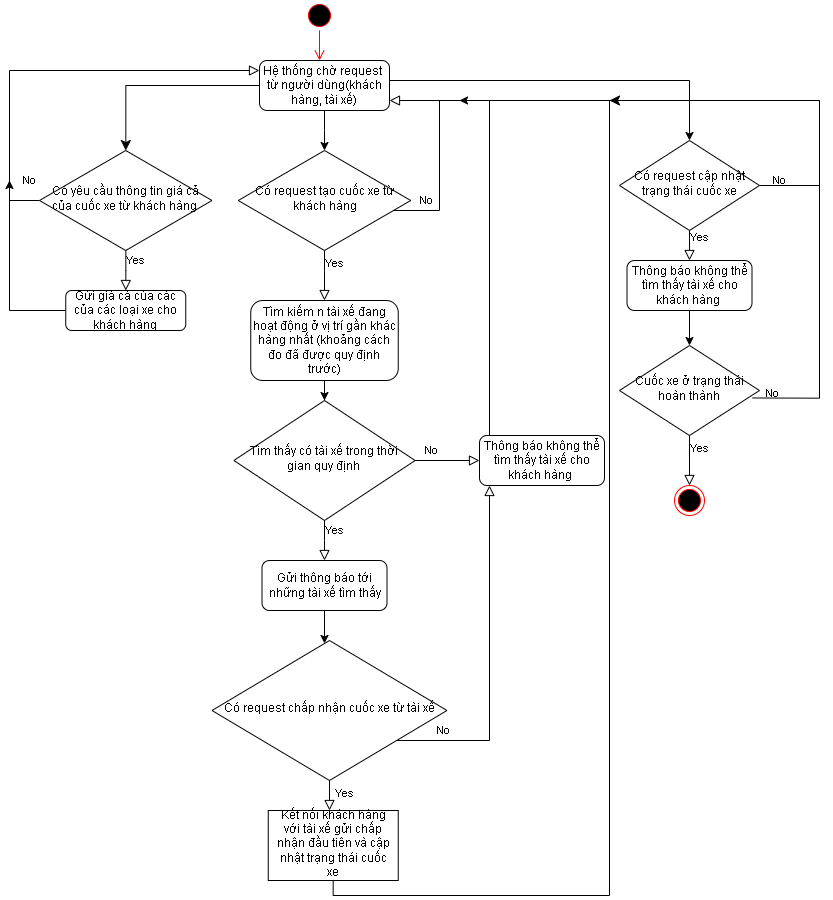

The diagram above was exported from draw.io. Its source (the exported page's mxGraphModel, read from the mxfile embedded in the PNG):
<mxGraphModel dx="3860" dy="2896" grid="1" gridSize="10" guides="1" tooltips="1" connect="1" arrows="1" fold="1" page="1" pageScale="1" pageWidth="827" pageHeight="1169" math="0" shadow="0">
  <root>
    <mxCell id="0" />
    <mxCell id="1" parent="0" />
    <mxCell id="2" value="" style="rounded=0;html=1;jettySize=auto;orthogonalLoop=1;fontSize=11;endArrow=classic;endFill=1;endSize=8;strokeWidth=1;shadow=0;labelBackgroundColor=none;edgeStyle=orthogonalEdgeStyle;" edge="1" source="5" target="8" parent="1">
      <mxGeometry relative="1" as="geometry" />
    </mxCell>
    <mxCell id="3" style="edgeStyle=orthogonalEdgeStyle;rounded=0;orthogonalLoop=1;jettySize=auto;html=1;endArrow=classic;endFill=1;" edge="1" source="5" target="13" parent="1">
      <mxGeometry relative="1" as="geometry" />
    </mxCell>
    <mxCell id="4" style="edgeStyle=orthogonalEdgeStyle;rounded=0;orthogonalLoop=1;jettySize=auto;html=1;endArrow=classic;endFill=1;" edge="1" source="5" target="30" parent="1">
      <mxGeometry relative="1" as="geometry">
        <mxPoint x="590" y="90" as="targetPoint" />
        <Array as="points">
          <mxPoint x="590" y="70" />
        </Array>
      </mxGeometry>
    </mxCell>
    <mxCell id="5" value="Hệ thống chờ request&amp;nbsp; từ người dùng(khách hàng, tài xế)" style="rounded=1;whiteSpace=wrap;html=1;fontSize=12;glass=0;strokeWidth=1;shadow=0;" vertex="1" parent="1">
      <mxGeometry x="160" y="50" width="130" height="50" as="geometry" />
    </mxCell>
    <mxCell id="6" value="Yes" style="rounded=0;html=1;jettySize=auto;orthogonalLoop=1;fontSize=11;endArrow=block;endFill=0;endSize=8;strokeWidth=1;shadow=0;labelBackgroundColor=none;edgeStyle=orthogonalEdgeStyle;" edge="1" source="8" target="12" parent="1">
      <mxGeometry x="-0.5" y="10" relative="1" as="geometry">
        <mxPoint as="offset" />
        <mxPoint x="26.25" y="280" as="targetPoint" />
      </mxGeometry>
    </mxCell>
    <mxCell id="7" value="No" style="edgeStyle=orthogonalEdgeStyle;rounded=0;html=1;jettySize=auto;orthogonalLoop=1;fontSize=11;endArrow=block;endFill=0;endSize=8;strokeWidth=1;shadow=0;labelBackgroundColor=none;" edge="1" source="8" target="5" parent="1">
      <mxGeometry x="-0.7497" y="-20" relative="1" as="geometry">
        <mxPoint as="offset" />
        <mxPoint x="86.25" y="80" as="targetPoint" />
        <Array as="points">
          <mxPoint x="-90" y="190" />
          <mxPoint x="-90" y="60" />
        </Array>
      </mxGeometry>
    </mxCell>
    <mxCell id="8" value="Có yêu cầu thông tin giá cả của cuốc xe từ khách hàng&amp;nbsp;" style="rhombus;whiteSpace=wrap;html=1;shadow=0;fontFamily=Helvetica;fontSize=12;align=center;strokeWidth=1;spacing=6;spacingTop=-4;" vertex="1" parent="1">
      <mxGeometry x="-60" y="140" width="172.5" height="100" as="geometry" />
    </mxCell>
    <mxCell id="9" value="" style="ellipse;html=1;shape=startState;fillColor=#000000;strokeColor=#ff0000;" vertex="1" parent="1">
      <mxGeometry x="205" y="-10" width="30" height="30" as="geometry" />
    </mxCell>
    <mxCell id="10" value="" style="edgeStyle=orthogonalEdgeStyle;html=1;verticalAlign=bottom;endArrow=open;endSize=8;strokeColor=#ff0000;rounded=0;" edge="1" source="9" target="5" parent="1">
      <mxGeometry relative="1" as="geometry">
        <mxPoint x="225" y="50" as="targetPoint" />
        <Array as="points">
          <mxPoint x="220" y="10" />
          <mxPoint x="220" y="10" />
        </Array>
      </mxGeometry>
    </mxCell>
    <mxCell id="11" style="edgeStyle=orthogonalEdgeStyle;rounded=0;orthogonalLoop=1;jettySize=auto;html=1;endArrow=classic;endFill=1;" edge="1" source="12" parent="1">
      <mxGeometry relative="1" as="geometry">
        <mxPoint x="-90" y="170" as="targetPoint" />
      </mxGeometry>
    </mxCell>
    <mxCell id="12" value="Gửi giá cả của các của các loại xe cho khách hàng" style="rounded=1;whiteSpace=wrap;html=1;fontSize=12;glass=0;strokeWidth=1;shadow=0;" vertex="1" parent="1">
      <mxGeometry x="-33.75" y="280" width="120" height="40" as="geometry" />
    </mxCell>
    <mxCell id="13" value="Có request tạo cuốc xe từ khách hàng" style="rhombus;whiteSpace=wrap;html=1;shadow=0;fontFamily=Helvetica;fontSize=12;align=center;strokeWidth=1;spacing=6;spacingTop=-4;" vertex="1" parent="1">
      <mxGeometry x="138.75" y="140" width="172.5" height="100" as="geometry" />
    </mxCell>
    <mxCell id="14" style="edgeStyle=orthogonalEdgeStyle;rounded=0;orthogonalLoop=1;jettySize=auto;html=1;endArrow=classic;endFill=1;" edge="1" source="15" target="17" parent="1">
      <mxGeometry relative="1" as="geometry" />
    </mxCell>
    <mxCell id="15" value="Tìm kiếm n tài xế đang hoạt động ở vị trí gần khác hàng nhất (khoảng cách đo đã được quy định trước)" style="rounded=1;whiteSpace=wrap;html=1;fontSize=12;glass=0;strokeWidth=1;shadow=0;" vertex="1" parent="1">
      <mxGeometry x="151.25" y="290" width="147.5" height="80" as="geometry" />
    </mxCell>
    <mxCell id="16" value="No" style="edgeStyle=orthogonalEdgeStyle;rounded=0;html=1;jettySize=auto;orthogonalLoop=1;fontSize=11;endArrow=block;endFill=0;endSize=8;strokeWidth=1;shadow=0;labelBackgroundColor=none;" edge="1" source="13" target="5" parent="1">
      <mxGeometry x="-0.6814" y="10" relative="1" as="geometry">
        <mxPoint as="offset" />
        <mxPoint x="370" y="200" as="sourcePoint" />
        <mxPoint x="590" y="70" as="targetPoint" />
        <Array as="points">
          <mxPoint x="340" y="200" />
          <mxPoint x="340" y="90" />
        </Array>
      </mxGeometry>
    </mxCell>
    <mxCell id="17" value="Tìm thấy có tài xế trong thời gian quy định" style="rhombus;whiteSpace=wrap;html=1;shadow=0;fontFamily=Helvetica;fontSize=12;align=center;strokeWidth=1;spacing=6;spacingTop=-4;" vertex="1" parent="1">
      <mxGeometry x="134.38" y="390" width="181.25" height="120" as="geometry" />
    </mxCell>
    <mxCell id="18" value="Yes" style="rounded=0;html=1;jettySize=auto;orthogonalLoop=1;fontSize=11;endArrow=block;endFill=0;endSize=8;strokeWidth=1;shadow=0;labelBackgroundColor=none;edgeStyle=orthogonalEdgeStyle;" edge="1" source="13" target="15" parent="1">
      <mxGeometry x="-0.5" y="10" relative="1" as="geometry">
        <mxPoint as="offset" />
        <mxPoint x="36" y="290" as="targetPoint" />
        <mxPoint x="36" y="250" as="sourcePoint" />
        <Array as="points">
          <mxPoint x="225" y="260" />
          <mxPoint x="225" y="260" />
        </Array>
      </mxGeometry>
    </mxCell>
    <mxCell id="19" value="No" style="rounded=0;html=1;jettySize=auto;orthogonalLoop=1;fontSize=11;endArrow=block;endFill=0;endSize=8;strokeWidth=1;shadow=0;labelBackgroundColor=none;edgeStyle=orthogonalEdgeStyle;" edge="1" source="17" target="21" parent="1">
      <mxGeometry x="-0.5" y="10" relative="1" as="geometry">
        <mxPoint as="offset" />
        <mxPoint x="380" y="400" as="targetPoint" />
        <mxPoint x="235" y="250" as="sourcePoint" />
        <Array as="points" />
      </mxGeometry>
    </mxCell>
    <mxCell id="20" style="edgeStyle=orthogonalEdgeStyle;rounded=0;orthogonalLoop=1;jettySize=auto;html=1;endArrow=classic;endFill=1;" edge="1" source="21" parent="1">
      <mxGeometry relative="1" as="geometry">
        <mxPoint x="360" y="90" as="targetPoint" />
        <Array as="points">
          <mxPoint x="390" y="90" />
        </Array>
      </mxGeometry>
    </mxCell>
    <mxCell id="21" value="Thông báo không thể tìm thấy tài xế cho khách hàng&amp;nbsp;" style="rounded=1;whiteSpace=wrap;html=1;fontSize=12;glass=0;strokeWidth=1;shadow=0;" vertex="1" parent="1">
      <mxGeometry x="380" y="425" width="125" height="50" as="geometry" />
    </mxCell>
    <mxCell id="22" style="edgeStyle=orthogonalEdgeStyle;rounded=0;orthogonalLoop=1;jettySize=auto;html=1;endArrow=classic;endFill=1;" edge="1" source="23" target="25" parent="1">
      <mxGeometry relative="1" as="geometry">
        <Array as="points">
          <mxPoint x="225" y="630" />
          <mxPoint x="225" y="630" />
        </Array>
      </mxGeometry>
    </mxCell>
    <mxCell id="23" value="Gửi thông báo tới những tài xế tìm thấy" style="rounded=1;whiteSpace=wrap;html=1;fontSize=12;glass=0;strokeWidth=1;shadow=0;" vertex="1" parent="1">
      <mxGeometry x="162.5" y="550" width="125" height="50" as="geometry" />
    </mxCell>
    <mxCell id="24" value="Yes" style="rounded=0;html=1;jettySize=auto;orthogonalLoop=1;fontSize=11;endArrow=block;endFill=0;endSize=8;strokeWidth=1;shadow=0;labelBackgroundColor=none;edgeStyle=orthogonalEdgeStyle;" edge="1" source="17" target="23" parent="1">
      <mxGeometry x="-0.5" y="10" relative="1" as="geometry">
        <mxPoint as="offset" />
        <mxPoint x="390" y="460" as="targetPoint" />
        <mxPoint x="326" y="460" as="sourcePoint" />
        <Array as="points" />
      </mxGeometry>
    </mxCell>
    <mxCell id="25" value="Có request chấp nhận cuốc xe từ tài xế" style="rhombus;whiteSpace=wrap;html=1;shadow=0;fontFamily=Helvetica;fontSize=12;align=center;strokeWidth=1;spacing=6;spacingTop=-4;" vertex="1" parent="1">
      <mxGeometry x="112.5" y="630" width="235" height="140" as="geometry" />
    </mxCell>
    <mxCell id="26" style="edgeStyle=orthogonalEdgeStyle;rounded=0;orthogonalLoop=1;jettySize=auto;html=1;endArrow=none;endFill=0;" edge="1" source="27" parent="1">
      <mxGeometry relative="1" as="geometry">
        <mxPoint x="300" y="90" as="targetPoint" />
        <Array as="points">
          <mxPoint x="234" y="885" />
          <mxPoint x="510" y="885" />
          <mxPoint x="510" y="90" />
        </Array>
      </mxGeometry>
    </mxCell>
    <mxCell id="27" value="Kết nối khách hàng với tài xế gửi chấp nhận đầu tiên và cập nhật trạng thái cuốc xe" style="whiteSpace=wrap;html=1;shadow=0;strokeWidth=1;spacing=6;spacingTop=-4;" vertex="1" parent="1">
      <mxGeometry x="168.75" y="800" width="130" height="70" as="geometry" />
    </mxCell>
    <mxCell id="28" value="No" style="rounded=0;html=1;jettySize=auto;orthogonalLoop=1;fontSize=11;endArrow=block;endFill=0;endSize=8;strokeWidth=1;shadow=0;labelBackgroundColor=none;edgeStyle=orthogonalEdgeStyle;" edge="1" source="25" target="21" parent="1">
      <mxGeometry x="-0.7305" y="10" relative="1" as="geometry">
        <mxPoint as="offset" />
        <mxPoint x="390" y="460" as="targetPoint" />
        <mxPoint x="326" y="460" as="sourcePoint" />
        <Array as="points">
          <mxPoint x="390" y="730" />
        </Array>
      </mxGeometry>
    </mxCell>
    <mxCell id="29" value="Yes" style="rounded=0;html=1;jettySize=auto;orthogonalLoop=1;fontSize=11;endArrow=block;endFill=0;endSize=8;strokeWidth=1;shadow=0;labelBackgroundColor=none;edgeStyle=orthogonalEdgeStyle;" edge="1" source="25" target="27" parent="1">
      <mxGeometry x="-0.2" y="15" relative="1" as="geometry">
        <mxPoint as="offset" />
        <mxPoint x="240" y="890" as="targetPoint" />
        <mxPoint x="235" y="520" as="sourcePoint" />
        <Array as="points">
          <mxPoint x="225" y="860" />
          <mxPoint x="225" y="860" />
        </Array>
      </mxGeometry>
    </mxCell>
    <mxCell id="30" value="Có request cập nhật trạng thái cuốc xe" style="rhombus;whiteSpace=wrap;html=1;shadow=0;fontFamily=Helvetica;fontSize=12;align=center;strokeWidth=1;spacing=6;spacingTop=-4;" vertex="1" parent="1">
      <mxGeometry x="520" y="130" width="140" height="90" as="geometry" />
    </mxCell>
    <mxCell id="31" value="Cuốc xe ở trạng thái hoàn thành" style="rhombus;whiteSpace=wrap;html=1;shadow=0;fontFamily=Helvetica;fontSize=12;align=center;strokeWidth=1;spacing=6;spacingTop=-4;" vertex="1" parent="1">
      <mxGeometry x="520" y="335" width="140" height="90" as="geometry" />
    </mxCell>
    <mxCell id="32" value="Yes" style="rounded=0;html=1;jettySize=auto;orthogonalLoop=1;fontSize=11;endArrow=block;endFill=0;endSize=8;strokeWidth=1;shadow=0;labelBackgroundColor=none;edgeStyle=orthogonalEdgeStyle;" edge="1" source="30" target="37" parent="1">
      <mxGeometry x="-0.5" y="10" relative="1" as="geometry">
        <mxPoint as="offset" />
        <mxPoint x="235" y="300" as="targetPoint" />
        <mxPoint x="235" y="250" as="sourcePoint" />
        <Array as="points">
          <mxPoint x="590" y="285" />
        </Array>
      </mxGeometry>
    </mxCell>
    <mxCell id="33" value="Yes" style="rounded=0;html=1;jettySize=auto;orthogonalLoop=1;fontSize=11;endArrow=block;endFill=0;endSize=8;strokeWidth=1;shadow=0;labelBackgroundColor=none;edgeStyle=orthogonalEdgeStyle;" edge="1" source="31" target="34" parent="1">
      <mxGeometry x="-0.5" y="10" relative="1" as="geometry">
        <mxPoint as="offset" />
        <mxPoint x="600" y="270" as="targetPoint" />
        <mxPoint x="600" y="230" as="sourcePoint" />
        <Array as="points" />
      </mxGeometry>
    </mxCell>
    <mxCell id="34" value="" style="ellipse;html=1;shape=endState;fillColor=#000000;strokeColor=#ff0000;" vertex="1" parent="1">
      <mxGeometry x="575" y="475" width="30" height="30" as="geometry" />
    </mxCell>
    <mxCell id="35" value="No" style="edgeStyle=orthogonalEdgeStyle;rounded=0;html=1;jettySize=auto;orthogonalLoop=1;fontSize=11;endArrow=none;endFill=0;endSize=8;strokeWidth=1;shadow=0;labelBackgroundColor=none;" edge="1" source="30" parent="1">
      <mxGeometry x="-0.9304" y="5" relative="1" as="geometry">
        <mxPoint as="offset" />
        <mxPoint x="304" y="210" as="sourcePoint" />
        <mxPoint x="310" y="90" as="targetPoint" />
        <Array as="points">
          <mxPoint x="720" y="175" />
          <mxPoint x="720" y="90" />
          <mxPoint x="300" y="90" />
        </Array>
      </mxGeometry>
    </mxCell>
    <mxCell id="36" style="edgeStyle=orthogonalEdgeStyle;rounded=0;orthogonalLoop=1;jettySize=auto;html=1;endArrow=classic;endFill=1;" edge="1" source="37" target="31" parent="1">
      <mxGeometry relative="1" as="geometry" />
    </mxCell>
    <mxCell id="37" value="Thông báo không thể tìm thấy tài xế cho khách hàng&amp;nbsp;" style="rounded=1;whiteSpace=wrap;html=1;fontSize=12;glass=0;strokeWidth=1;shadow=0;" vertex="1" parent="1">
      <mxGeometry x="527.5" y="250" width="125" height="50" as="geometry" />
    </mxCell>
    <mxCell id="38" value="No" style="edgeStyle=orthogonalEdgeStyle;rounded=0;html=1;jettySize=auto;orthogonalLoop=1;fontSize=11;endArrow=classic;endFill=1;endSize=8;strokeWidth=1;shadow=0;labelBackgroundColor=none;exitX=0.951;exitY=0.583;exitDx=0;exitDy=0;exitPerimeter=0;" edge="1" source="31" parent="1">
      <mxGeometry x="-0.9304" y="5" relative="1" as="geometry">
        <mxPoint as="offset" />
        <mxPoint x="670" y="185" as="sourcePoint" />
        <mxPoint x="510" y="90" as="targetPoint" />
        <Array as="points">
          <mxPoint x="720" y="388" />
          <mxPoint x="720" y="90" />
          <mxPoint x="520" y="90" />
        </Array>
      </mxGeometry>
    </mxCell>
  </root>
</mxGraphModel>